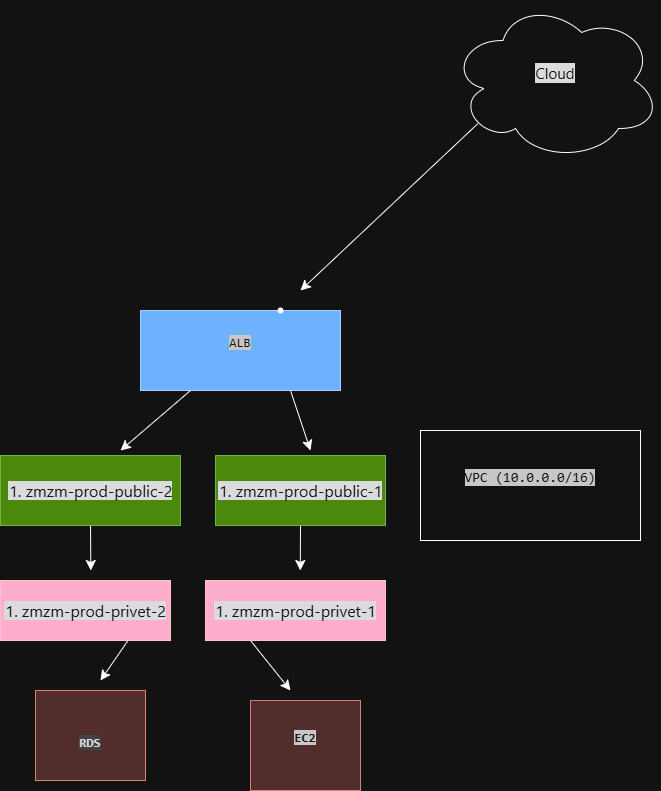

The diagram above was exported from draw.io. Its source (the exported page's mxGraphModel, read from the mxfile embedded in the PNG):
<mxGraphModel dx="1218" dy="838" grid="1" gridSize="10" guides="1" tooltips="1" connect="1" arrows="1" fold="1" page="1" pageScale="1" pageWidth="827" pageHeight="1169" math="0" shadow="0">
  <root>
    <mxCell id="0" />
    <mxCell id="1" parent="0" />
    <mxCell id="NOaf6_WDNiuLzOZOvN7B-1" parent="1" style="rounded=0;whiteSpace=wrap;html=1;" value="&#10;&lt;span style=&quot;color: rgb(249, 250, 251); font-family: Menlo, Monaco, Consolas, &amp;quot;Cascadia Mono&amp;quot;, &amp;quot;Ubuntu Mono&amp;quot;, &amp;quot;DejaVu Sans Mono&amp;quot;, &amp;quot;Liberation Mono&amp;quot;, &amp;quot;JetBrains Mono&amp;quot;, &amp;quot;Fira Code&amp;quot;, Cousine, &amp;quot;Roboto Mono&amp;quot;, &amp;quot;Courier New&amp;quot;, Courier, sans-serif, system-ui; font-size: 14px; font-style: normal; font-variant-ligatures: normal; font-variant-caps: normal; font-weight: 400; letter-spacing: normal; orphans: 2; text-align: start; text-indent: 0px; text-transform: none; widows: 2; word-spacing: 0px; -webkit-text-stroke-width: 0px; white-space: normal; background-color: rgb(44, 44, 46); text-decoration-thickness: initial; text-decoration-style: initial; text-decoration-color: initial; display: inline !important; float: none;&quot;&gt;VPC (10.0.0.0/16)&lt;/span&gt;&#10;&#10;" vertex="1">
      <mxGeometry height="110" width="220" x="520" y="560" as="geometry" />
    </mxCell>
    <mxCell id="NOaf6_WDNiuLzOZOvN7B-24" edge="1" parent="1" source="NOaf6_WDNiuLzOZOvN7B-2" style="edgeStyle=none;curved=1;rounded=0;orthogonalLoop=1;jettySize=auto;html=1;exitX=0.5;exitY=1;exitDx=0;exitDy=0;fontSize=12;startSize=8;endSize=8;">
      <mxGeometry relative="1" as="geometry">
        <mxPoint x="399.7647058823529" y="700" as="targetPoint" />
      </mxGeometry>
    </mxCell>
    <mxCell id="NOaf6_WDNiuLzOZOvN7B-2" parent="1" style="rounded=0;whiteSpace=wrap;html=1;fillColor=#60a917;fontColor=#ffffff;strokeColor=#2D7600;" value="&lt;ol start=&quot;1&quot; style=&quot;margin: 16px 0px; padding-left: 18px; color: rgb(249, 250, 251); font-family: quote-cjk-patch, Inter, system-ui, -apple-system, BlinkMacSystemFont, &amp;quot;Segoe UI&amp;quot;, Roboto, Oxygen, Ubuntu, Cantarell, &amp;quot;Open Sans&amp;quot;, &amp;quot;Helvetica Neue&amp;quot;, sans-serif; font-size: 16px; text-align: start; background-color: rgb(21, 21, 23);&quot;&gt;&lt;li style=&quot;margin-top: 6px;&quot;&gt;&lt;p class=&quot;MsoNormal&quot;&gt;zmzm-prod-public-1&lt;/p&gt;&lt;/li&gt;&lt;/ol&gt;" vertex="1">
      <mxGeometry height="70" width="170" x="315" y="585" as="geometry" />
    </mxCell>
    <mxCell id="NOaf6_WDNiuLzOZOvN7B-23" edge="1" parent="1" source="NOaf6_WDNiuLzOZOvN7B-3" style="edgeStyle=none;curved=1;rounded=0;orthogonalLoop=1;jettySize=auto;html=1;exitX=0.5;exitY=1;exitDx=0;exitDy=0;fontSize=12;startSize=8;endSize=8;">
      <mxGeometry relative="1" as="geometry">
        <mxPoint x="190.35294117647072" y="700" as="targetPoint" />
      </mxGeometry>
    </mxCell>
    <mxCell id="NOaf6_WDNiuLzOZOvN7B-3" parent="1" style="rounded=0;whiteSpace=wrap;html=1;fillColor=#60a917;fontColor=#ffffff;strokeColor=#2D7600;" value="&lt;ol start=&quot;1&quot; style=&quot;margin: 16px 0px; padding-left: 18px; color: rgb(249, 250, 251); font-family: quote-cjk-patch, Inter, system-ui, -apple-system, BlinkMacSystemFont, &amp;quot;Segoe UI&amp;quot;, Roboto, Oxygen, Ubuntu, Cantarell, &amp;quot;Open Sans&amp;quot;, &amp;quot;Helvetica Neue&amp;quot;, sans-serif; font-size: 16px; text-align: start; background-color: rgb(21, 21, 23);&quot;&gt;&lt;li style=&quot;margin-top: 6px;&quot;&gt;&lt;p class=&quot;MsoNormal&quot;&gt;zmzm-prod-public-2&lt;/p&gt;&lt;/li&gt;&lt;/ol&gt;" vertex="1">
      <mxGeometry height="70" width="180" x="100" y="585" as="geometry" />
    </mxCell>
    <mxCell id="NOaf6_WDNiuLzOZOvN7B-21" edge="1" parent="1" source="NOaf6_WDNiuLzOZOvN7B-7" style="edgeStyle=none;curved=1;rounded=0;orthogonalLoop=1;jettySize=auto;html=1;exitX=0.75;exitY=1;exitDx=0;exitDy=0;fontSize=12;startSize=8;endSize=8;">
      <mxGeometry relative="1" as="geometry">
        <mxPoint x="410" y="580" as="targetPoint" />
      </mxGeometry>
    </mxCell>
    <mxCell id="NOaf6_WDNiuLzOZOvN7B-22" edge="1" parent="1" source="NOaf6_WDNiuLzOZOvN7B-7" style="edgeStyle=none;curved=1;rounded=0;orthogonalLoop=1;jettySize=auto;html=1;exitX=0.25;exitY=1;exitDx=0;exitDy=0;fontSize=12;startSize=8;endSize=8;">
      <mxGeometry relative="1" as="geometry">
        <mxPoint x="220" y="580" as="targetPoint" />
      </mxGeometry>
    </mxCell>
    <mxCell id="NOaf6_WDNiuLzOZOvN7B-7" parent="1" style="rounded=0;whiteSpace=wrap;html=1;fillColor=#0050ef;fontColor=#ffffff;strokeColor=#001DBC;" value="&#10;&lt;span style=&quot;color: rgb(249, 250, 251); font-family: Menlo, Monaco, Consolas, &amp;quot;Cascadia Mono&amp;quot;, &amp;quot;Ubuntu Mono&amp;quot;, &amp;quot;DejaVu Sans Mono&amp;quot;, &amp;quot;Liberation Mono&amp;quot;, &amp;quot;JetBrains Mono&amp;quot;, &amp;quot;Fira Code&amp;quot;, Cousine, &amp;quot;Roboto Mono&amp;quot;, &amp;quot;Courier New&amp;quot;, Courier, sans-serif, system-ui; font-size: 13.125px; font-style: normal; font-variant-ligatures: normal; font-variant-caps: normal; font-weight: 400; letter-spacing: normal; orphans: 2; text-align: start; text-indent: 0px; text-transform: none; widows: 2; word-spacing: 0px; -webkit-text-stroke-width: 0px; white-space: normal; background-color: rgb(44, 44, 46); text-decoration-thickness: initial; text-decoration-style: initial; text-decoration-color: initial; display: inline !important; float: none;&quot;&gt;ALB&lt;/span&gt;&#10;&#10;" vertex="1">
      <mxGeometry height="80" width="200" x="240" y="440" as="geometry" />
    </mxCell>
    <mxCell id="NOaf6_WDNiuLzOZOvN7B-9" parent="1" style="rounded=0;whiteSpace=wrap;html=1;fillColor=#f8cecc;strokeColor=#b85450;fontStyle=1" value="&#10;&lt;span style=&quot;color: rgb(249, 250, 251); font-family: Menlo, Monaco, Consolas, &amp;quot;Cascadia Mono&amp;quot;, &amp;quot;Ubuntu Mono&amp;quot;, &amp;quot;DejaVu Sans Mono&amp;quot;, &amp;quot;Liberation Mono&amp;quot;, &amp;quot;JetBrains Mono&amp;quot;, &amp;quot;Fira Code&amp;quot;, Cousine, &amp;quot;Roboto Mono&amp;quot;, &amp;quot;Courier New&amp;quot;, Courier, sans-serif, system-ui; font-size: 13.125px; font-style: normal; font-variant-ligatures: normal; font-variant-caps: normal; letter-spacing: normal; orphans: 2; text-align: start; text-indent: 0px; text-transform: none; widows: 2; word-spacing: 0px; -webkit-text-stroke-width: 0px; white-space: normal; background-color: rgb(44, 44, 46); text-decoration-thickness: initial; text-decoration-style: initial; text-decoration-color: initial; float: none; display: inline !important;&quot;&gt;EC2&lt;/span&gt;&#10;&#10;" vertex="1">
      <mxGeometry height="90" width="110" x="350" y="830" as="geometry" />
    </mxCell>
    <mxCell id="NOaf6_WDNiuLzOZOvN7B-11" parent="1" style="rounded=0;whiteSpace=wrap;html=1;fillColor=#f8cecc;strokeColor=#b85450;fontStyle=1" value="&lt;br&gt;&lt;div style=&quot;text-align: start;&quot;&gt;&lt;font color=&quot;#151617&quot; face=&quot;Menlo, Monaco, Consolas, Cascadia Mono, Ubuntu Mono, DejaVu Sans Mono, Liberation Mono, JetBrains Mono, Fira Code, Cousine, Roboto Mono, Courier New, Courier, sans-serif, system-ui&quot;&gt;&lt;span style=&quot;font-size: 13.125px; background-color: rgb(199, 199, 200);&quot;&gt;RDS&lt;/span&gt;&lt;/font&gt;&lt;/div&gt;" vertex="1">
      <mxGeometry height="90" width="110" x="135" y="820" as="geometry" />
    </mxCell>
    <mxCell id="NOaf6_WDNiuLzOZOvN7B-20" edge="1" parent="1" source="NOaf6_WDNiuLzOZOvN7B-12" style="edgeStyle=none;curved=1;rounded=0;orthogonalLoop=1;jettySize=auto;html=1;exitX=0.13;exitY=0.77;exitDx=0;exitDy=0;exitPerimeter=0;fontSize=12;startSize=8;endSize=8;">
      <mxGeometry relative="1" as="geometry">
        <mxPoint x="400" y="420" as="targetPoint" />
      </mxGeometry>
    </mxCell>
    <mxCell id="NOaf6_WDNiuLzOZOvN7B-12" parent="1" style="ellipse;shape=cloud;whiteSpace=wrap;html=1;" value="&#10;&lt;span style=&quot;color: rgb(249, 250, 251); font-family: quote-cjk-patch, Inter, system-ui, -apple-system, BlinkMacSystemFont, &amp;quot;Segoe UI&amp;quot;, Roboto, Oxygen, Ubuntu, Cantarell, &amp;quot;Open Sans&amp;quot;, &amp;quot;Helvetica Neue&amp;quot;, sans-serif; font-size: 15px; font-style: normal; font-variant-ligatures: normal; font-variant-caps: normal; font-weight: 400; letter-spacing: normal; orphans: 2; text-align: start; text-indent: 0px; text-transform: none; widows: 2; word-spacing: 0px; -webkit-text-stroke-width: 0px; white-space: normal; background-color: rgb(21, 21, 23); text-decoration-thickness: initial; text-decoration-style: initial; text-decoration-color: initial; display: inline !important; float: none;&quot;&gt;Cloud&lt;/span&gt;&#10;&#10;" vertex="1">
      <mxGeometry height="160" width="210" x="550" y="130" as="geometry" />
    </mxCell>
    <mxCell id="NOaf6_WDNiuLzOZOvN7B-25" edge="1" parent="1" source="NOaf6_WDNiuLzOZOvN7B-5" style="edgeStyle=none;curved=1;rounded=0;orthogonalLoop=1;jettySize=auto;html=1;exitX=0.75;exitY=1;exitDx=0;exitDy=0;fontSize=12;startSize=8;endSize=8;">
      <mxGeometry relative="1" as="geometry">
        <mxPoint x="200" y="810" as="targetPoint" />
      </mxGeometry>
    </mxCell>
    <mxCell id="NOaf6_WDNiuLzOZOvN7B-5" parent="1" style="rounded=0;whiteSpace=wrap;html=1;fillColor=#a20025;fontColor=#ffffff;strokeColor=#6F0000;" value="&lt;ol start=&quot;1&quot; style=&quot;margin: 16px 0px; padding-left: 18px; color: rgb(249, 250, 251); font-family: quote-cjk-patch, Inter, system-ui, -apple-system, BlinkMacSystemFont, &amp;quot;Segoe UI&amp;quot;, Roboto, Oxygen, Ubuntu, Cantarell, &amp;quot;Open Sans&amp;quot;, &amp;quot;Helvetica Neue&amp;quot;, sans-serif; font-size: 16px; text-align: start; background-color: rgb(21, 21, 23);&quot;&gt;&lt;li style=&quot;margin-top: 6px;&quot;&gt;&lt;p class=&quot;MsoNormal&quot;&gt;zmzm-prod-privet-2&lt;/p&gt;&lt;/li&gt;&lt;/ol&gt;" vertex="1">
      <mxGeometry height="60" width="170" x="100" y="710" as="geometry" />
    </mxCell>
    <mxCell id="NOaf6_WDNiuLzOZOvN7B-26" edge="1" parent="1" source="NOaf6_WDNiuLzOZOvN7B-4" style="edgeStyle=none;curved=1;rounded=0;orthogonalLoop=1;jettySize=auto;html=1;exitX=0.25;exitY=1;exitDx=0;exitDy=0;fontSize=12;startSize=8;endSize=8;">
      <mxGeometry relative="1" as="geometry">
        <mxPoint x="390" y="820" as="targetPoint" />
      </mxGeometry>
    </mxCell>
    <mxCell id="NOaf6_WDNiuLzOZOvN7B-4" parent="1" style="rounded=0;whiteSpace=wrap;html=1;fillColor=#a20025;fontColor=#ffffff;strokeColor=#6F0000;" value="&lt;ol start=&quot;1&quot; style=&quot;margin: 16px 0px; padding-left: 18px; color: rgb(249, 250, 251); font-family: quote-cjk-patch, Inter, system-ui, -apple-system, BlinkMacSystemFont, &amp;quot;Segoe UI&amp;quot;, Roboto, Oxygen, Ubuntu, Cantarell, &amp;quot;Open Sans&amp;quot;, &amp;quot;Helvetica Neue&amp;quot;, sans-serif; font-size: 16px; text-align: start; background-color: rgb(21, 21, 23);&quot;&gt;&lt;li style=&quot;margin-top: 6px;&quot;&gt;&lt;p class=&quot;MsoNormal&quot;&gt;zmzm-prod-privet-1&lt;/p&gt;&lt;/li&gt;&lt;/ol&gt;" vertex="1">
      <mxGeometry height="60" width="180" x="305" y="710" as="geometry" />
    </mxCell>
    <mxCell id="NOaf6_WDNiuLzOZOvN7B-27" parent="1" style="shape=waypoint;sketch=0;size=6;pointerEvents=1;points=[];fillColor=none;resizable=0;rotatable=0;perimeter=centerPerimeter;snapToPoint=1;" value="" vertex="1">
      <mxGeometry height="20" width="20" x="370" y="430" as="geometry" />
    </mxCell>
  </root>
</mxGraphModel>